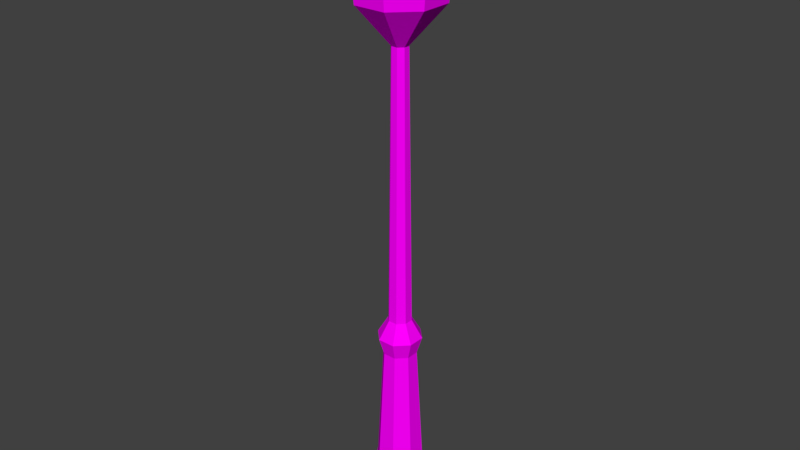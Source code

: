 # Source: jw_sl.blend  (saved by Blender 2.79.0; exported with 4.5.12 LTS)
import bpy
from mathutils import Matrix  # noqa: F401  (used for matrix-valued properties, if any)

bpy.ops.wm.read_factory_settings(use_empty=True)
scene = bpy.context.scene
scene.name = 'Scene'

# ---- collections
col_collection_1 = bpy.data.collections.new('Collection 1'); scene.collection.children.link(col_collection_1)

# ---- images (referenced by path relative to the original .blend; pixels are not part of the script)
import os
ASSET_DIR = os.environ.get("B2B_ASSET_DIR", "")  # directory of the original .blend (textures are referenced by path, not embedded)
HERE = os.path.dirname(os.path.abspath(__file__))  # packed textures are extracted next to this script under _unpacked/

def load_image(name, relpath, width, height, colorspace="sRGB"):
    """Load a texture the original file referenced (path relative to the .blend, or extracted next to this script)."""
    p = next((c for c in (os.path.join(HERE, relpath), os.path.join(ASSET_DIR, relpath)) if relpath and os.path.exists(c)), "")
    if p:
        img = bpy.data.images.load(p, check_existing=True)
        img.name = name
    else:  # same state as the original file: an image datablock whose file is absent (Cycles renders it pink)
        img = bpy.data.images.new(name, width, height)
        img.source = "FILE"
        img.filepath = "//" + (relpath or name)
    img.colorspace_settings.name = colorspace
    return img
img_jw_sl_png = load_image('jw_sl.png', 'jw_sl.png', 1024, 1024, 'sRGB')

# ---- materials (node trees are filled in below, after node groups)
mat_jw_slmat = bpy.data.materials.new('jw_slMat')
mat_jw_slmat.alpha_threshold = 0.0
mat_jw_slmat.roughness = 0.5

# ---- material node trees
mat_jw_slmat.use_nodes = True; mat_jw_slmat.node_tree.nodes.clear()
_N = mat_jw_slmat.node_tree.nodes; _L = mat_jw_slmat.node_tree.links
n0 = _N.new('ShaderNodeOutputMaterial'); n0.name = 'Material Output'; n0.location = (300, 300)
n1 = _N.new('ShaderNodeBsdfDiffuse'); n1.name = 'Diffuse BSDF'; n1.location = (10, 300)
n2 = _N.new('ShaderNodeTexImage'); n2.name = 'Image Texture'; n2.location = (-180, 300)
n2.width = 140
n2.image = img_jw_sl_png
_L.new(n1.outputs[0], n0.inputs[0])
_L.new(n2.outputs[0], n1.inputs[0])
n0.is_active_output = True

# ---- world
world_world = bpy.data.worlds.new('World'); scene.world = world_world
world_world.color = (0.05088, 0.05088, 0.05088)
world_world.use_sun_shadow = False
world_world.sun_shadow_jitter_overblur = 0.0
world_world.cycles.sampling_method = 'MANUAL'

# ---- meshes
me_jw_sl = bpy.data.meshes.new('jw_sl')
me_jw_sl.from_pydata([(0.0614, 0.1456, 0.0), (0.04278, 0.1015, 0.2202), (0.1464, 0.05955, 0.0), (0.102, 0.0415, 0.2202), (0.1456, -0.0614, 0.0), (0.1015, -0.04278, 0.2202), (0.05955, -0.1464, 0.0), (0.0415, -0.102, 0.2202), (-0.0614, -0.1456, 0.0), (-0.04278, -0.1015, 0.2202), (-0.1464, -0.05955, 0.0), (-0.102, -0.0415, 0.2202), (-0.1456, 0.0614, 0.0), (-0.1015, 0.04278, 0.2202), (-0.05955, 0.1464, 0.0), (-0.0415, 0.102, 0.2202), (0.03075, 0.07294, 0.7959), (0.07332, 0.02983, 0.7959), (0.07294, -0.03075, 0.7959), (0.02983, -0.07332, 0.7959), (-0.03075, -0.07294, 0.7959), (-0.07332, -0.02983, 0.7959), (-0.07294, 0.03075, 0.7959), (-0.02983, 0.07332, 0.7959), (0.04033, 0.09566, 0.877), (0.09616, 0.03912, 0.877), (0.09566, -0.04033, 0.877), (0.03912, -0.09616, 0.877), (-0.04033, -0.09566, 0.877), (-0.09616, -0.03912, 0.877), (-0.09566, 0.04034, 0.877), (-0.03912, 0.09616, 0.877), (0.0213, 0.05052, 0.9616), (0.05079, 0.02066, 0.9616), (0.05052, -0.0213, 0.9616), (0.02066, -0.05079, 0.9616), (-0.0213, -0.05052, 0.9616), (-0.05079, -0.02066, 0.9616), (-0.05052, 0.0213, 0.9616), (-0.02066, 0.05079, 0.9616), (0.015, 0.03558, 2.223), (0.03576, 0.01455, 2.223), (0.03558, -0.015, 2.223), (0.01455, -0.03576, 2.223), (-0.015, -0.03558, 2.223), (-0.03576, -0.01455, 2.223), (-0.03558, 0.015, 2.223), (-0.01455, 0.03576, 2.223), (-0.0741, 0.1821, 2.407), (-0.1812, 0.0764, 2.407), (-0.1821, -0.0741, 2.407), (-0.0764, -0.1812, 2.407), (0.0741, -0.1821, 2.407), (0.1812, -0.0764, 2.407), (0.1821, 0.0741, 2.407), (0.0764, 0.1812, 2.407), (-0.08485, 0.2086, 2.683), (-0.2075, 0.08748, 2.683), (-0.2086, -0.08485, 2.683), (-0.08748, -0.2075, 2.683), (0.08485, -0.2086, 2.683), (0.2075, -0.08748, 2.683), (0.2086, 0.08485, 2.683), (0.08748, 0.2075, 2.683), (-0.05613, 0.138, 2.743), (-0.1373, 0.05787, 2.743), (-0.138, -0.05613, 2.743), (-0.05787, -0.1373, 2.743), (0.05613, -0.138, 2.743), (0.1373, -0.05787, 2.743), (0.138, 0.05613, 2.743), (0.05787, 0.1373, 2.743), (-0.01719, 0.04225, 2.777), (-0.04203, 0.01772, 2.777), (-0.04225, -0.01719, 2.777), (-0.01772, -0.04203, 2.777), (0.01719, -0.04225, 2.777), (0.04203, -0.01772, 2.777), (0.04225, 0.01719, 2.777), (0.01772, 0.04203, 2.777), (1.251e-07, -1.292e-08, 2.853)], [], [(0, 1, 3, 2), (2, 3, 5, 4), (4, 5, 7, 6), (6, 7, 9, 8), (8, 9, 11, 10), (10, 11, 13, 12), (7, 5, 18, 19), (12, 13, 15, 14), (14, 15, 1, 0), (23, 22, 30, 31), (13, 11, 21, 22), (9, 7, 19, 20), (15, 13, 22, 23), (5, 3, 17, 18), (11, 9, 20, 21), (1, 15, 23, 16), (3, 1, 16, 17), (28, 27, 35, 36), (21, 20, 28, 29), (19, 18, 26, 27), (17, 16, 24, 25), (16, 23, 31, 24), (22, 21, 29, 30), (20, 19, 27, 28), (18, 17, 25, 26), (32, 39, 47, 40), (26, 25, 33, 34), (31, 30, 38, 39), (29, 28, 36, 37), (27, 26, 34, 35), (25, 24, 32, 33), (24, 31, 39, 32), (30, 29, 37, 38), (38, 37, 45, 46), (36, 35, 43, 44), (34, 33, 41, 42), (39, 38, 46, 47), (37, 36, 44, 45), (35, 34, 42, 43), (33, 32, 40, 41), (53, 54, 62, 61), (44, 43, 52, 51), (47, 46, 49, 48), (55, 48, 56, 63), (49, 50, 58, 57), (43, 42, 53, 52), (42, 41, 54, 53), (40, 47, 48, 55), (52, 53, 61, 60), (45, 44, 51, 50), (46, 45, 50, 49), (41, 40, 55, 54), (54, 55, 63, 62), (48, 49, 57, 56), (51, 52, 60, 59), (50, 51, 59, 58), (57, 58, 66, 65), (60, 61, 69, 68), (63, 56, 64, 71), (62, 63, 71, 70), (59, 60, 68, 67), (58, 59, 67, 66), (61, 62, 70, 69), (56, 57, 65, 64), (69, 70, 78, 77), (64, 65, 73, 72), (67, 68, 76, 75), (71, 64, 72, 79), (70, 71, 79, 78), (65, 66, 74, 73), (68, 69, 77, 76), (66, 67, 75, 74), (76, 77, 80), (74, 75, 80), (77, 78, 80), (72, 73, 80), (75, 76, 80), (79, 72, 80), (78, 79, 80), (73, 74, 80)])
_uv = me_jw_sl.uv_layers.new(name='UVMap')
_uv.uv.foreach_set('vector', [0.1718, 0.01377, 0.1723, 0.1012, 0.1379, 0.1019, 0.13, 0.01563, 0.13, 0.01563, 0.1379, 0.1019, 0.1041, 0.105, 0.0885, 0.02098, 0.0885, 0.02098, 0.1041, 0.105, 0.07116, 0.1105, 0.04747, 0.03027, 0.04747, 0.03027, 0.07116, 0.1105, 0.03919, 0.1182, 0.007311, 0.04434, 0.3409, 0.0469, 0.3045, 0.1227, 0.2735, 0.1137, 0.2988, 0.03072, 0.2988, 0.03072, 0.2735, 0.1137, 0.2406, 0.107, 0.2563, 0.02075, 0.07116, 0.1105, 0.1041, 0.105, 0.1196, 0.3384, 0.09581, 0.3405, 0.2563, 0.02075, 0.2406, 0.107, 0.2067, 0.1029, 0.2139, 0.01537, 0.2139, 0.01537, 0.2067, 0.1029, 0.1723, 0.1012, 0.1718, 0.01377, 0.1906, 0.3379, 0.2142, 0.34, 0.2107, 0.3692, 0.1886, 0.3667, 0.2406, 0.107, 0.2735, 0.1137, 0.238, 0.3429, 0.2142, 0.34, 0.03919, 0.1182, 0.07116, 0.1105, 0.09581, 0.3405, 0.07215, 0.3421, 0.2067, 0.1029, 0.2406, 0.107, 0.2142, 0.34, 0.1906, 0.3379, 0.1041, 0.105, 0.1379, 0.1019, 0.1433, 0.3371, 0.1196, 0.3384, 0.2735, 0.1137, 0.3045, 0.1227, 0.2622, 0.3462, 0.238, 0.3429, 0.1723, 0.1012, 0.2067, 0.1029, 0.1906, 0.3379, 0.167, 0.3369, 0.1379, 0.1019, 0.1723, 0.1012, 0.167, 0.3369, 0.1433, 0.3371, 0.06945, 0.3739, 0.09812, 0.3695, 0.1055, 0.4092, 0.08676, 0.4131, 0.238, 0.3429, 0.2622, 0.3462, 0.2602, 0.3803, 0.2335, 0.3734, 0.09581, 0.3405, 0.1196, 0.3384, 0.1217, 0.3671, 0.09812, 0.3695, 0.1433, 0.3371, 0.167, 0.3369, 0.1665, 0.3656, 0.1443, 0.3658, 0.167, 0.3369, 0.1906, 0.3379, 0.1886, 0.3667, 0.1665, 0.3656, 0.2142, 0.34, 0.238, 0.3429, 0.2335, 0.3734, 0.2107, 0.3692, 0.07215, 0.3421, 0.09581, 0.3405, 0.09812, 0.3695, 0.06945, 0.3739, 0.1196, 0.3384, 0.1433, 0.3371, 0.1443, 0.3658, 0.1217, 0.3671, 0.1647, 0.4044, 0.1845, 0.4046, 0.1799, 0.9852, 0.1672, 0.9852, 0.1217, 0.3671, 0.1443, 0.3658, 0.1448, 0.405, 0.125, 0.4065, 0.1886, 0.3667, 0.2107, 0.3692, 0.204, 0.4057, 0.1845, 0.4046, 0.2335, 0.3734, 0.2602, 0.3803, 0.2412, 0.4119, 0.2231, 0.4079, 0.09812, 0.3695, 0.1217, 0.3671, 0.125, 0.4065, 0.1055, 0.4092, 0.1443, 0.3658, 0.1665, 0.3656, 0.1647, 0.4044, 0.1448, 0.405, 0.1665, 0.3656, 0.1886, 0.3667, 0.1845, 0.4046, 0.1647, 0.4044, 0.2107, 0.3692, 0.2335, 0.3734, 0.2231, 0.4079, 0.204, 0.4057, 0.204, 0.4057, 0.2231, 0.4079, 0.2054, 0.9857, 0.1927, 0.9854, 0.08676, 0.4131, 0.1055, 0.4092, 0.1289, 0.9861, 0.1162, 0.9867, 0.125, 0.4065, 0.1448, 0.405, 0.1544, 0.9854, 0.1416, 0.9856, 0.1845, 0.4046, 0.204, 0.4057, 0.1927, 0.9854, 0.1799, 0.9852, 0.2231, 0.4079, 0.2412, 0.4119, 0.2188, 0.9861, 0.2054, 0.9857, 0.1055, 0.4092, 0.125, 0.4065, 0.1416, 0.9856, 0.1289, 0.9861, 0.1448, 0.405, 0.1647, 0.4044, 0.1672, 0.9852, 0.1544, 0.9854, 0.6559, 0.4568, 0.9244, 0.4568, 0.9439, 0.9498, 0.6364, 0.9498, 0.7639, 0.03744, 0.8166, 0.03744, 0.9245, 0.4568, 0.656, 0.4568, 0.7639, 0.03744, 0.8166, 0.03744, 0.9245, 0.4568, 0.656, 0.4568, 0.6559, 0.4564, 0.9244, 0.4564, 0.9439, 0.9494, 0.6364, 0.9494, 0.656, 0.4564, 0.9245, 0.4564, 0.944, 0.9494, 0.6365, 0.9494, 0.7638, 0.03704, 0.8165, 0.03704, 0.9244, 0.4564, 0.6559, 0.4564, 0.7638, 0.03744, 0.8165, 0.03744, 0.9244, 0.4568, 0.6559, 0.4568, 0.7638, 0.03704, 0.8165, 0.03704, 0.9244, 0.4564, 0.6559, 0.4564, 0.6559, 0.4564, 0.9244, 0.4564, 0.9439, 0.9494, 0.6364, 0.9494, 0.7639, 0.03704, 0.8166, 0.03704, 0.9245, 0.4564, 0.656, 0.4564, 0.7639, 0.03704, 0.8166, 0.03704, 0.9245, 0.4564, 0.656, 0.4564, 0.7639, 0.03744, 0.8166, 0.03744, 0.9245, 0.4568, 0.656, 0.4568, 0.656, 0.4568, 0.9245, 0.4568, 0.944, 0.9498, 0.6365, 0.9498, 0.656, 0.4568, 0.9245, 0.4568, 0.944, 0.9498, 0.6365, 0.9498, 0.656, 0.4568, 0.9245, 0.4568, 0.944, 0.9498, 0.6365, 0.9498, 0.656, 0.4564, 0.9245, 0.4564, 0.944, 0.9494, 0.6365, 0.9494, 0.5184, 0.6373, 0.3744, 0.6373, 0.4024, 0.5646, 0.4868, 0.5661, 0.2726, 0.3916, 0.3744, 0.2898, 0.406, 0.361, 0.3453, 0.4196, 0.6202, 0.3916, 0.6202, 0.5355, 0.5475, 0.5075, 0.549, 0.4231, 0.5184, 0.2898, 0.6202, 0.3916, 0.549, 0.4231, 0.4903, 0.3625, 0.2726, 0.5355, 0.2726, 0.3916, 0.3453, 0.4196, 0.3438, 0.504, 0.3744, 0.6373, 0.2726, 0.5355, 0.3438, 0.504, 0.4024, 0.5646, 0.3744, 0.2898, 0.5184, 0.2898, 0.4903, 0.3625, 0.406, 0.361, 0.6202, 0.5355, 0.5184, 0.6373, 0.4868, 0.5661, 0.5475, 0.5075, 0.406, 0.361, 0.4903, 0.3625, 0.4595, 0.4335, 0.4344, 0.433, 0.5475, 0.5075, 0.4868, 0.5661, 0.4584, 0.4941, 0.4765, 0.4767, 0.3438, 0.504, 0.3453, 0.4196, 0.4163, 0.4504, 0.4159, 0.4755, 0.549, 0.4231, 0.5475, 0.5075, 0.4765, 0.4767, 0.4769, 0.4516, 0.4903, 0.3625, 0.549, 0.4231, 0.4769, 0.4516, 0.4595, 0.4335, 0.4868, 0.5661, 0.4024, 0.5646, 0.4333, 0.4936, 0.4584, 0.4941, 0.3453, 0.4196, 0.406, 0.361, 0.4344, 0.433, 0.4163, 0.4504, 0.4024, 0.5646, 0.3438, 0.504, 0.4159, 0.4755, 0.4333, 0.4936, 0.4163, 0.4504, 0.4344, 0.433, 0.4464, 0.4635, 0.4333, 0.4936, 0.4159, 0.4755, 0.4464, 0.4635, 0.4344, 0.433, 0.4595, 0.4335, 0.4464, 0.4635, 0.4765, 0.4767, 0.4584, 0.4941, 0.4464, 0.4635, 0.4159, 0.4755, 0.4163, 0.4504, 0.4464, 0.4635, 0.4769, 0.4516, 0.4765, 0.4767, 0.4464, 0.4635, 0.4595, 0.4335, 0.4769, 0.4516, 0.4464, 0.4635, 0.4584, 0.4941, 0.4333, 0.4936, 0.4464, 0.4635])
me_jw_sl.materials.append(mat_jw_slmat)
me_jw_sl.use_remesh_preserve_volume = False
me_jw_sl.use_remesh_preserve_attributes = False
me_jw_sl.use_mirror_vertex_groups = False
me_jw_sl.update()

# ---- objects
ob_jw_sl = bpy.data.objects.new('jw_sl', me_jw_sl)

# ---- transforms, parenting, visibility, modifiers, constraints
ob_jw_sl.location = (0.0, 0.0, 0.0)
ob_jw_sl.lineart.crease_threshold = 0.0

# ---- collection membership
col_collection_1.objects.link(ob_jw_sl)

# ---- scene / render settings (as saved in the file)
scene.frame_start = 1; scene.frame_end = 250; scene.frame_set(1)
scene.render.engine = 'CYCLES'
scene.render.resolution_percentage = 50
scene.render.dither_intensity = 0.0
scene.cycles.use_denoising = False
scene.cycles.samples = 128
scene.cycles.sampling_pattern = 'TABULATED_SOBOL'
scene.cycles.use_adaptive_sampling = False
scene.cycles.use_light_tree = False
scene.cycles.blur_glossy = 0.0
scene.cycles.sample_clamp_indirect = 0.0
scene.view_settings.view_transform = 'Standard'
bpy.context.view_layer.update()

# ---- added for rendering (the .blend has no active camera and no usable light): camera, sun
cam_auto = bpy.data.cameras.new('AutoCamera')
cam_auto.lens = 50.0
cam_auto.sensor_width = 36.0
cam_auto.clip_end = 1000.0
ob_auto_camera = bpy.data.objects.new('AutoCamera', cam_auto)
scene.collection.objects.link(ob_auto_camera)
ob_auto_camera.location = (2.69585, -3.23502, 3.58338)
ob_auto_camera.rotation_euler = (1.09748, -7.21219e-08, 0.694738)
scene.camera = ob_auto_camera
light_auto_sun = bpy.data.lights.new('AutoSun', 'SUN')
light_auto_sun.energy = 3.0
light_auto_sun.angle = 0.0523599
ob_auto_sun = bpy.data.objects.new('AutoSun', light_auto_sun)
scene.collection.objects.link(ob_auto_sun)
ob_auto_sun.rotation_euler = (0.872665, 0.174533, 0.523599)
bpy.context.view_layer.update()
